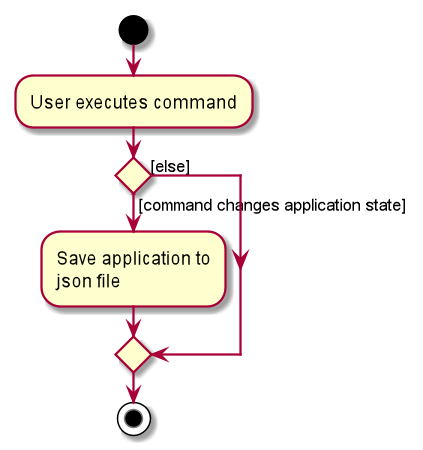

The diagram above was rendered by PlantUML. Its source (embedded in the PNG):
@startuml
start
:User executes command;


if () then ([command changes application state])

    :Save application to
    json file;
else ([else])
endif
stop
@enduml